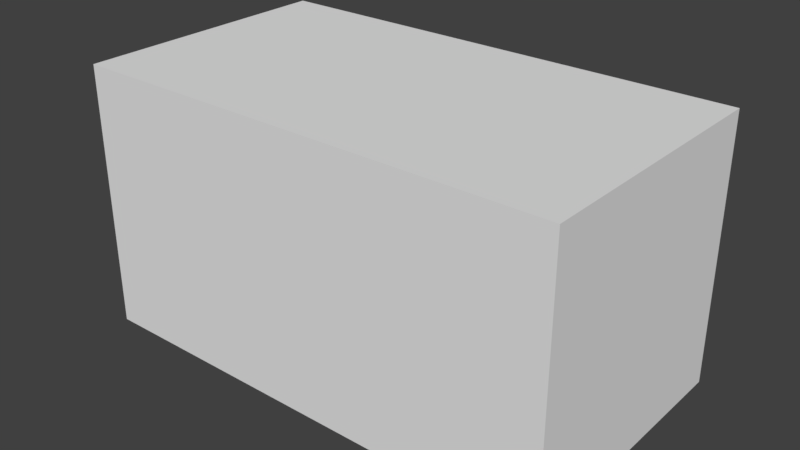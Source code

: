 # Source: fish_tank.blend  (saved by Blender 2.78.0; exported with 4.5.12 LTS)
import bpy
from mathutils import Matrix  # noqa: F401  (used for matrix-valued properties, if any)

bpy.ops.wm.read_factory_settings(use_empty=True)
scene = bpy.context.scene
scene.name = 'Scene'

# ---- collections
col_collection_1 = bpy.data.collections.new('Collection 1'); scene.collection.children.link(col_collection_1)

# ---- materials (node trees are filled in below, after node groups)
mat_material_001 = bpy.data.materials.new('Material.001')
mat_material_001.alpha_threshold = 0.0
mat_material_001.use_transparent_shadow = False
mat_material_001.roughness = 0.5

# ---- material node trees

# ---- world
world_world = bpy.data.worlds.new('World'); scene.world = world_world
world_world.color = (0.05088, 0.05088, 0.05088)
world_world.use_sun_shadow = False
world_world.sun_shadow_jitter_overblur = 0.0
world_world.cycles.sampling_method = 'MANUAL'

# ---- meshes
me_cube_001 = bpy.data.meshes.new('Cube.001')
me_cube_001.from_pydata([(-24.1, -13.14, -13.14), (-24.1, -13.14, 13.14), (-24.1, 13.14, -13.14), (-24.1, 13.14, 13.14), (24.1, -13.14, -13.14), (24.1, -13.14, 13.14), (24.1, 13.14, -13.14), (24.1, 13.14, 13.14)], [], [(0, 1, 3, 2), (2, 3, 7, 6), (6, 7, 5, 4), (4, 5, 1, 0), (7, 3, 1, 5)])
_uv = me_cube_001.uv_layers.new(name='UVMap')
_uv.uv.foreach_set('vector', [-0.002151, 0.02003, -0.002151, 0.9812, -0.5428, 0.9812, -0.5428, 0.02003, 0.9878, 0.01548, 0.9878, 0.9766, -0.004041, 0.9766, -0.004041, 0.01548, 1.53, 0.02003, 1.53, 0.9812, 0.9897, 0.9812, 0.9897, 0.02003, 0.9897, 0.02003, 0.9897, 0.9812, -0.002151, 0.9812, -0.002151, 0.02003, 1.53, 0.9812, 1.53, 2.744, 0.9897, 2.744, 0.9897, 0.9812])
me_cube_001.materials.append(mat_material_001)
me_cube_001.use_remesh_preserve_volume = False
me_cube_001.use_remesh_preserve_attributes = False
me_cube_001.use_mirror_vertex_groups = False
me_cube_001.update()

# ---- objects
ob_cube = bpy.data.objects.new('Cube', me_cube_001)

# ---- transforms, parenting, visibility, modifiers, constraints
ob_cube.location = (0.0, 0.0, 13.14)
ob_cube.lineart.crease_threshold = 0.0

# ---- collection membership
col_collection_1.objects.link(ob_cube)

# ---- scene / render settings (as saved in the file)
scene.frame_start = 1; scene.frame_end = 250; scene.frame_set(1)
scene.render.engine = 'BLENDER_EEVEE_NEXT'
scene.render.resolution_percentage = 50
scene.render.dither_intensity = 0.0
scene.cycles.use_denoising = False
scene.cycles.samples = 128
scene.cycles.sampling_pattern = 'TABULATED_SOBOL'
scene.cycles.light_sampling_threshold = 0.0
scene.cycles.use_adaptive_sampling = False
scene.cycles.use_light_tree = False
scene.cycles.blur_glossy = 0.0
scene.cycles.sample_clamp_indirect = 0.0
scene.view_settings.view_transform = 'Standard'
bpy.context.view_layer.update()

# ---- added for rendering (the .blend has no active camera and no usable light): camera, sun
cam_auto = bpy.data.cameras.new('AutoCamera')
cam_auto.lens = 50.0
cam_auto.sensor_width = 36.0
cam_auto.clip_end = 1000.0
ob_auto_camera = bpy.data.objects.new('AutoCamera', cam_auto)
scene.collection.objects.link(ob_auto_camera)
ob_auto_camera.location = (56.31, -67.572, 58.1849)
ob_auto_camera.rotation_euler = (1.09748, -7.21219e-08, 0.694738)
scene.camera = ob_auto_camera
light_auto_sun = bpy.data.lights.new('AutoSun', 'SUN')
light_auto_sun.energy = 3.0
light_auto_sun.angle = 0.0523599
ob_auto_sun = bpy.data.objects.new('AutoSun', light_auto_sun)
scene.collection.objects.link(ob_auto_sun)
ob_auto_sun.rotation_euler = (0.872665, 0.174533, 0.523599)
bpy.context.view_layer.update()
